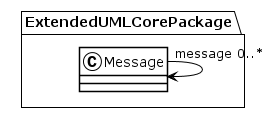

The diagram above was rendered by PlantUML. Its source (embedded in the PNG):
@startuml
!theme plain
package ExtendedUMLCorePackage {
class Message {
}
Message "message 0..*" --> Message
class Message {
}
}
@enduml